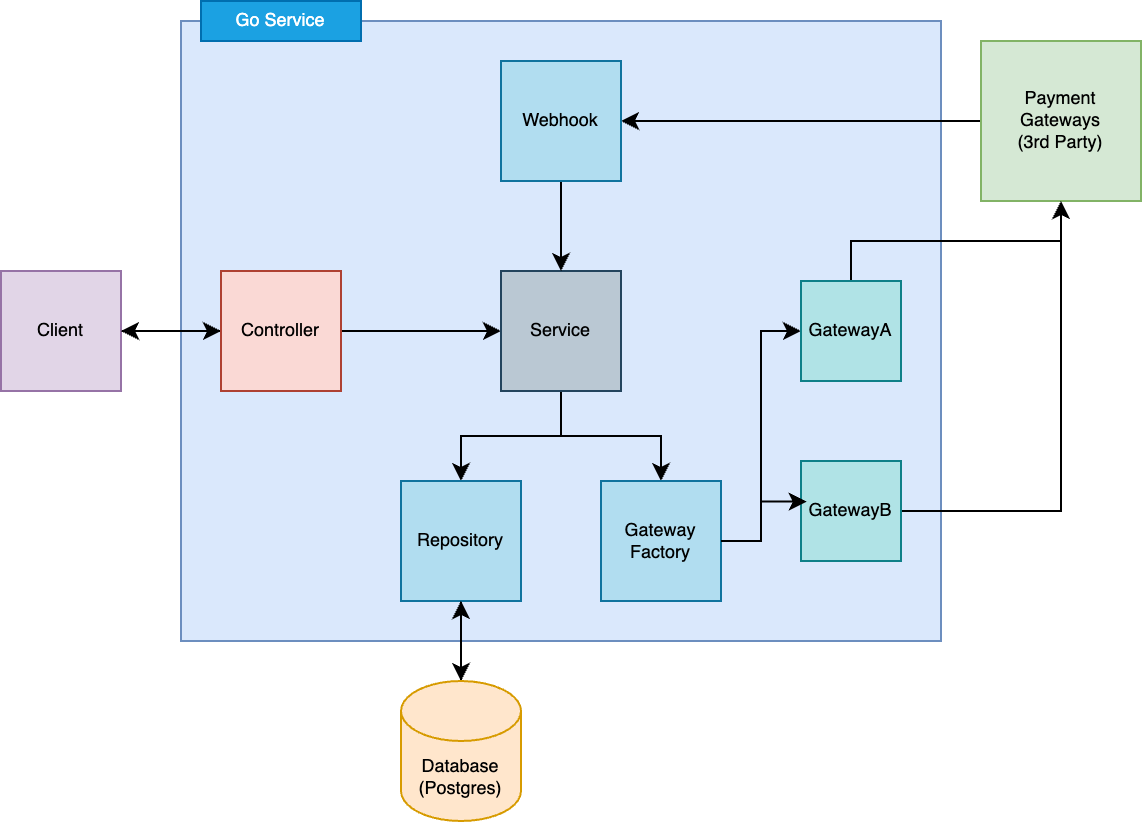

The diagram above was exported from draw.io. Its source (the exported page's mxGraphModel, read from the mxfile embedded in the PNG):
<mxGraphModel dx="1151" dy="598" grid="1" gridSize="10" guides="1" tooltips="1" connect="1" arrows="1" fold="1" page="1" pageScale="1" pageWidth="827" pageHeight="1169" math="0" shadow="0">
  <root>
    <mxCell id="0" />
    <mxCell id="1" parent="0" />
    <mxCell id="2" value="" style="group" vertex="1" connectable="0" parent="1">
      <mxGeometry width="570" height="410" as="geometry" />
    </mxCell>
    <mxCell id="3" value="" style="rounded=0;whiteSpace=wrap;html=1;fillColor=#dae8fc;strokeColor=#6c8ebf;" vertex="1" parent="2">
      <mxGeometry x="90" y="10" width="380" height="310" as="geometry" />
    </mxCell>
    <mxCell id="4" style="edgeStyle=orthogonalEdgeStyle;rounded=0;orthogonalLoop=1;jettySize=auto;html=1;entryX=0;entryY=0.5;entryDx=0;entryDy=0;fontSize=9;" edge="1" parent="2" source="5" target="8">
      <mxGeometry relative="1" as="geometry" />
    </mxCell>
    <mxCell id="5" value="Client" style="whiteSpace=wrap;html=1;aspect=fixed;fontSize=9;fillColor=#e1d5e7;strokeColor=#9673a6;" vertex="1" parent="2">
      <mxGeometry y="135" width="60" height="60" as="geometry" />
    </mxCell>
    <mxCell id="6" style="edgeStyle=orthogonalEdgeStyle;rounded=0;orthogonalLoop=1;jettySize=auto;html=1;entryX=1;entryY=0.5;entryDx=0;entryDy=0;fontSize=9;" edge="1" parent="2" source="8" target="5">
      <mxGeometry relative="1" as="geometry">
        <mxPoint x="30" y="170" as="targetPoint" />
      </mxGeometry>
    </mxCell>
    <mxCell id="7" style="edgeStyle=orthogonalEdgeStyle;rounded=0;orthogonalLoop=1;jettySize=auto;html=1;fontSize=9;" edge="1" parent="2" source="8" target="11">
      <mxGeometry relative="1" as="geometry" />
    </mxCell>
    <mxCell id="8" value="Controller" style="whiteSpace=wrap;html=1;aspect=fixed;fontSize=9;fillColor=#fad9d5;strokeColor=#ae4132;" vertex="1" parent="2">
      <mxGeometry x="110" y="135" width="60" height="60" as="geometry" />
    </mxCell>
    <mxCell id="9" style="edgeStyle=orthogonalEdgeStyle;rounded=0;orthogonalLoop=1;jettySize=auto;html=1;fontSize=9;" edge="1" parent="2" source="11" target="16">
      <mxGeometry relative="1" as="geometry" />
    </mxCell>
    <mxCell id="10" style="edgeStyle=orthogonalEdgeStyle;rounded=0;orthogonalLoop=1;jettySize=auto;html=1;fontSize=9;" edge="1" parent="2" source="11" target="13">
      <mxGeometry relative="1" as="geometry" />
    </mxCell>
    <mxCell id="11" value="Service" style="whiteSpace=wrap;html=1;aspect=fixed;fontSize=9;fillColor=#bac8d3;strokeColor=#23445d;" vertex="1" parent="2">
      <mxGeometry x="250" y="135" width="60" height="60" as="geometry" />
    </mxCell>
    <mxCell id="12" style="edgeStyle=orthogonalEdgeStyle;rounded=0;orthogonalLoop=1;jettySize=auto;html=1;fontSize=9;" edge="1" parent="2" source="13" target="20">
      <mxGeometry relative="1" as="geometry" />
    </mxCell>
    <mxCell id="13" value="Repository" style="whiteSpace=wrap;html=1;aspect=fixed;fontSize=9;fillColor=#b1ddf0;strokeColor=#10739e;" vertex="1" parent="2">
      <mxGeometry x="200" y="240" width="60" height="60" as="geometry" />
    </mxCell>
    <mxCell id="14" style="edgeStyle=orthogonalEdgeStyle;rounded=0;orthogonalLoop=1;jettySize=auto;html=1;exitX=0.5;exitY=0;exitDx=0;exitDy=0;fontSize=9;" edge="1" parent="2" source="23" target="18">
      <mxGeometry relative="1" as="geometry" />
    </mxCell>
    <mxCell id="15" style="edgeStyle=orthogonalEdgeStyle;rounded=0;orthogonalLoop=1;jettySize=auto;html=1;entryX=0;entryY=0.5;entryDx=0;entryDy=0;fontSize=9;" edge="1" parent="2" source="16" target="23">
      <mxGeometry relative="1" as="geometry" />
    </mxCell>
    <mxCell id="16" value="Gateway Factory" style="whiteSpace=wrap;html=1;aspect=fixed;fontSize=9;fillColor=#b1ddf0;strokeColor=#10739e;" vertex="1" parent="2">
      <mxGeometry x="300" y="240" width="60" height="60" as="geometry" />
    </mxCell>
    <mxCell id="17" style="edgeStyle=orthogonalEdgeStyle;rounded=0;orthogonalLoop=1;jettySize=auto;html=1;" edge="1" parent="2" source="18" target="22">
      <mxGeometry relative="1" as="geometry" />
    </mxCell>
    <mxCell id="18" value="Payment Gateways&lt;div style=&quot;font-size: 9px;&quot;&gt;(3rd Party)&lt;/div&gt;" style="whiteSpace=wrap;html=1;aspect=fixed;fontSize=9;fillColor=#d5e8d4;strokeColor=#82b366;" vertex="1" parent="2">
      <mxGeometry x="490" y="20" width="80" height="80" as="geometry" />
    </mxCell>
    <mxCell id="19" style="edgeStyle=orthogonalEdgeStyle;rounded=0;orthogonalLoop=1;jettySize=auto;html=1;fontSize=9;" edge="1" parent="2" source="20" target="13">
      <mxGeometry relative="1" as="geometry" />
    </mxCell>
    <mxCell id="20" value="Database&lt;br&gt;(Postgres)" style="shape=cylinder3;whiteSpace=wrap;html=1;boundedLbl=1;backgroundOutline=1;size=15;fontSize=9;fillColor=#ffe6cc;strokeColor=#d79b00;" vertex="1" parent="2">
      <mxGeometry x="200" y="340" width="60" height="70" as="geometry" />
    </mxCell>
    <mxCell id="21" style="edgeStyle=orthogonalEdgeStyle;rounded=0;orthogonalLoop=1;jettySize=auto;html=1;entryX=0.5;entryY=0;entryDx=0;entryDy=0;fontSize=9;" edge="1" parent="2" source="22" target="11">
      <mxGeometry relative="1" as="geometry" />
    </mxCell>
    <mxCell id="22" value="Webhook" style="whiteSpace=wrap;html=1;aspect=fixed;fontSize=9;fillColor=#b1ddf0;strokeColor=#10739e;" vertex="1" parent="2">
      <mxGeometry x="250" y="30" width="60" height="60" as="geometry" />
    </mxCell>
    <mxCell id="23" value="&lt;div style=&quot;font-size: 9px;&quot;&gt;GatewayA&lt;/div&gt;" style="whiteSpace=wrap;html=1;aspect=fixed;fontSize=9;fillColor=#b0e3e6;strokeColor=#0e8088;" vertex="1" parent="2">
      <mxGeometry x="400" y="140" width="50" height="50" as="geometry" />
    </mxCell>
    <mxCell id="24" style="edgeStyle=orthogonalEdgeStyle;rounded=0;orthogonalLoop=1;jettySize=auto;html=1;fontSize=9;" edge="1" parent="2" source="25" target="18">
      <mxGeometry relative="1" as="geometry" />
    </mxCell>
    <mxCell id="25" value="&lt;div style=&quot;font-size: 9px;&quot;&gt;GatewayB&lt;/div&gt;" style="whiteSpace=wrap;html=1;aspect=fixed;fontSize=9;fillColor=#b0e3e6;strokeColor=#0e8088;" vertex="1" parent="2">
      <mxGeometry x="400" y="230" width="50" height="50" as="geometry" />
    </mxCell>
    <mxCell id="26" style="edgeStyle=orthogonalEdgeStyle;rounded=0;orthogonalLoop=1;jettySize=auto;html=1;entryX=0.057;entryY=0.406;entryDx=0;entryDy=0;entryPerimeter=0;fontSize=9;" edge="1" parent="2" source="16" target="25">
      <mxGeometry relative="1" as="geometry" />
    </mxCell>
    <mxCell id="27" value="Go Service" style="rounded=0;whiteSpace=wrap;html=1;fontSize=9;fillColor=#1ba1e2;fontColor=#ffffff;strokeColor=#006EAF;" vertex="1" parent="2">
      <mxGeometry x="100" width="80" height="20" as="geometry" />
    </mxCell>
  </root>
</mxGraphModel>